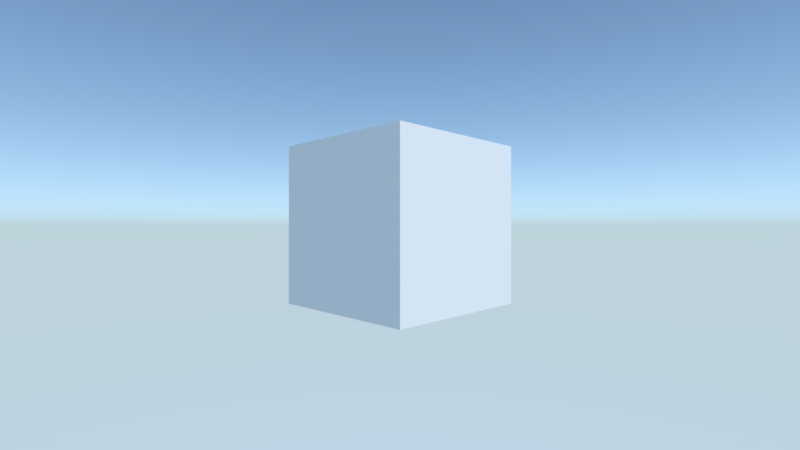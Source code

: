 # Source: file_storage.blend  (saved by Blender 2.93.21; exported with 4.5.12 LTS)
import bpy
from mathutils import Matrix  # noqa: F401  (used for matrix-valued properties, if any)

bpy.ops.wm.read_factory_settings(use_empty=True)
scene = bpy.context.scene
scene.name = 'Scene'

# ---- collections
col_collection_1 = bpy.data.collections.new('Collection 1'); scene.collection.children.link(col_collection_1)

# ---- world
world_world = bpy.data.worlds.new('World'); scene.world = world_world
world_world.use_nodes = True; world_world.node_tree.nodes.clear()
_N = world_world.node_tree.nodes; _L = world_world.node_tree.links
n0 = _N.new('ShaderNodeOutputWorld'); n0.name = 'World Output'; n0.location = (300, 300)
n1 = _N.new('ShaderNodeBackground'); n1.name = 'Background'; n1.location = (10, 300)
n1.inputs[1].default_value = 2.0
n2 = _N.new('ShaderNodeTexSky'); n2.name = 'Sky Texture'; n2.location = (-190, 280)
n2.sky_type = 'HOSEK_WILKIE'
n2.turbidity = 1.0
n2.ground_albedo = 1.0
n2.sun_elevation = 1.571
_L.new(n1.outputs[0], n0.inputs[0])
_L.new(n2.outputs[0], n1.inputs[0])
n0.is_active_output = True
world_world.color = (0.05088, 0.05088, 0.05088)
world_world.use_sun_shadow = False
world_world.sun_shadow_jitter_overblur = 0.0
world_world.cycles.sampling_method = 'MANUAL'

# ---- cameras
cam_camera_001 = bpy.data.cameras.new('Camera.001')
cam_camera_001.lens = 20.0

# ---- lights
light_sun = bpy.data.lights.new('Sun', 'SUN')
light_sun.transmission_factor = 0.0
light_sun.energy = 2.0
light_sun.shadow_soft_size = 0.125

# ---- meshes
me_cube = bpy.data.meshes.new('Cube')
me_cube.from_pydata([(-1.0, -1.0, -1.0), (-1.0, -1.0, 1.0), (-1.0, 1.0, -1.0), (-1.0, 1.0, 1.0), (1.0, -1.0, -1.0), (1.0, -1.0, 1.0), (1.0, 1.0, -1.0), (1.0, 1.0, 1.0)], [], [(0, 1, 3, 2), (2, 3, 7, 6), (6, 7, 5, 4), (4, 5, 1, 0), (2, 6, 4, 0), (7, 3, 1, 5)])
_uv = me_cube.uv_layers.new(name='UVMap')
_uv.uv.foreach_set('vector', [0.375, 0.0, 0.625, 0.0, 0.625, 0.25, 0.375, 0.25, 0.375, 0.25, 0.625, 0.25, 0.625, 0.5, 0.375, 0.5, 0.375, 0.5, 0.625, 0.5, 0.625, 0.75, 0.375, 0.75, 0.375, 0.75, 0.625, 0.75, 0.625, 1.0, 0.375, 1.0, 0.125, 0.5, 0.375, 0.5, 0.375, 0.75, 0.125, 0.75, 0.625, 0.5, 0.875, 0.5, 0.875, 0.75, 0.625, 0.75])
me_cube.use_remesh_fix_poles = True
me_cube.use_remesh_preserve_attributes = False
me_cube.use_mirror_vertex_groups = False
me_cube.update()

# ---- objects
ob_cube = bpy.data.objects.new('Cube', me_cube)
ob_camera = bpy.data.objects.new('Camera', cam_camera_001)
ob_sun = bpy.data.objects.new('Sun', light_sun)

# ---- transforms, parenting, visibility, modifiers, constraints
ob_cube.location = (0.0, 0.0, 1.0)
ob_cube.lineart.crease_threshold = 0.0
ob_camera.location = (4.0, -4.0, 1.0)
ob_camera.rotation_euler = (1.571, -0.0, 0.7854)
ob_camera.lineart.crease_threshold = 0.0
ob_sun.location = (0.0, 0.0, 4.0)
ob_sun.rotation_euler = (0.0, 0.7854, 0.0)
ob_sun.lineart.crease_threshold = 0.0

# ---- collection membership
scene.collection.objects.link(ob_cube)
scene.collection.objects.link(ob_camera)
scene.collection.objects.link(ob_sun)

# ---- scene / render settings (as saved in the file)
scene.camera = ob_camera
scene.frame_start = 1; scene.frame_end = 250; scene.frame_set(1)
scene.render.engine = 'BLENDER_EEVEE_NEXT'
scene.render.resolution_percentage = 50
scene.render.fps = 60
scene.render.dither_intensity = 0.0
scene.render.motion_blur_shutter = 1.0
scene.cycles.use_denoising = False
scene.cycles.samples = 128
scene.cycles.sampling_pattern = 'TABULATED_SOBOL'
scene.cycles.light_sampling_threshold = 0.0
scene.cycles.use_adaptive_sampling = False
scene.cycles.use_light_tree = False
scene.cycles.blur_glossy = 0.0
scene.cycles.sample_clamp_indirect = 0.0
scene.view_settings.view_transform = 'Standard'
bpy.context.view_layer.update()
